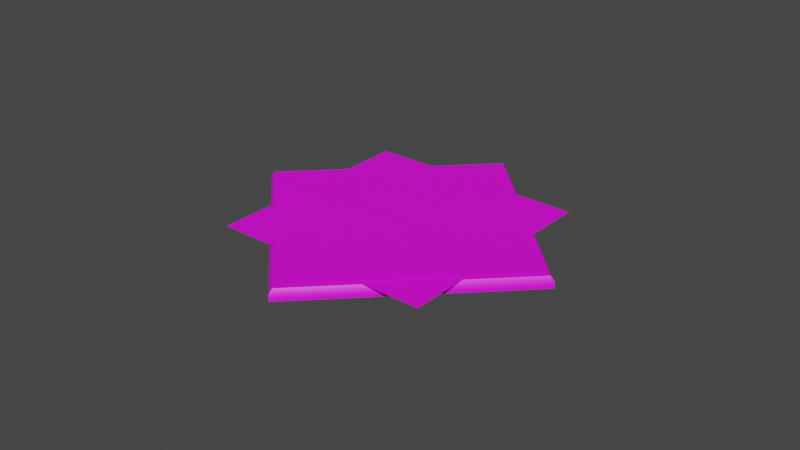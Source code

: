 # Source: newboard.blend  (saved by Blender 2.93.20; exported with 4.5.12 LTS)
import bpy
from mathutils import Matrix  # noqa: F401  (used for matrix-valued properties, if any)

bpy.ops.wm.read_factory_settings(use_empty=True)
scene = bpy.context.scene
scene.name = 'Scene'

# ---- collections
col_collection = bpy.data.collections.new('Collection'); scene.collection.children.link(col_collection)

# ---- images (referenced by path relative to the original .blend; pixels are not part of the script)
import os
ASSET_DIR = os.environ.get("B2B_ASSET_DIR", "")  # directory of the original .blend (textures are referenced by path, not embedded)
HERE = os.path.dirname(os.path.abspath(__file__))  # packed textures are extracted next to this script under _unpacked/

def load_image(name, relpath, width, height, colorspace="sRGB"):
    """Load a texture the original file referenced (path relative to the .blend, or extracted next to this script)."""
    p = next((c for c in (os.path.join(HERE, relpath), os.path.join(ASSET_DIR, relpath)) if relpath and os.path.exists(c)), "")
    if p:
        img = bpy.data.images.load(p, check_existing=True)
        img.name = name
    else:  # same state as the original file: an image datablock whose file is absent (Cycles renders it pink)
        img = bpy.data.images.new(name, width, height)
        img.source = "FILE"
        img.filepath = "//" + (relpath or name)
    img.colorspace_settings.name = colorspace
    return img
img_wood_bmp_001 = load_image('Wood.bmp.001', 'Textures/Wood.bmp', 1024, 1024, 'sRGB')
img_chess_board_jpg_001 = load_image('Chess_Board.jpg.001', 'Textures/Chess_Board.jpg', 1024, 1024, 'sRGB')
img_chess_board_png = load_image('Chess_Board.png', 'Textures/Chess_Board.png', 1024, 1024, 'sRGB')
img_chess_board_png_001 = load_image('Chess_Board.png.001', 'Textures/Chess_Board.png', 1024, 1024, 'sRGB')

# ---- materials (node trees are filled in below, after node groups)
mat_wood_001 = bpy.data.materials.new('Wood.001')
mat_wood_001.use_transparent_shadow = False
mat_wood_001.roughness = 0.5
mat_glass_001 = bpy.data.materials.new('Glass.001')
mat_glass_001.use_transparent_shadow = False
mat_glass_001.roughness = 0.5
mat_chessy = bpy.data.materials.new('Chessy')
mat_chessy.use_transparent_shadow = False
mat_chessy_001 = bpy.data.materials.new('Chessy.001')
mat_chessy_001.use_transparent_shadow = False
mat_chessy_001.roughness = 0.5

# ---- material node trees
mat_wood_001.use_nodes = True; mat_wood_001.node_tree.nodes.clear()
_N = mat_wood_001.node_tree.nodes; _L = mat_wood_001.node_tree.links
n0 = _N.new('ShaderNodeBsdfPrincipled'); n0.name = 'Principled BSDF'; n0.location = (10, 300)
n0.distribution = 'GGX'
n0.subsurface_method = 'BURLEY'
n0.inputs[3].default_value = 1.45
n0.inputs[27].default_value = (0.0, 0.0, 0.0, 1.0)
n0.inputs[28].default_value = 1.0
n1 = _N.new('ShaderNodeOutputMaterial'); n1.name = 'Material Output'; n1.location = (300, 300)
n2 = _N.new('ShaderNodeTexImage'); n2.name = 'Image Texture'; n2.location = (-300, 600)
n2.image = img_wood_bmp_001
_L.new(n0.outputs[0], n1.inputs[0])
_L.new(n2.outputs[0], n0.inputs[0])
n1.is_active_output = True
mat_glass_001.use_nodes = True; mat_glass_001.node_tree.nodes.clear()
_N = mat_glass_001.node_tree.nodes; _L = mat_glass_001.node_tree.links
n0 = _N.new('ShaderNodeBsdfPrincipled'); n0.name = 'Principled BSDF'; n0.location = (10, 300)
n0.distribution = 'GGX'
n0.subsurface_method = 'BURLEY'
n0.inputs[3].default_value = 1.45
n0.inputs[27].default_value = (0.0, 0.0, 0.0, 1.0)
n0.inputs[28].default_value = 1.0
n1 = _N.new('ShaderNodeOutputMaterial'); n1.name = 'Material Output'; n1.location = (300, 300)
n2 = _N.new('ShaderNodeTexImage'); n2.name = 'Image Texture'; n2.location = (-300, 600)
n2.image = img_chess_board_jpg_001
_L.new(n0.outputs[0], n1.inputs[0])
_L.new(n2.outputs[0], n0.inputs[0])
n1.is_active_output = True
mat_chessy.use_nodes = True; mat_chessy.node_tree.nodes.clear()
_N = mat_chessy.node_tree.nodes; _L = mat_chessy.node_tree.links
n0 = _N.new('ShaderNodeBsdfPrincipled'); n0.name = 'Principled BSDF'; n0.location = (10, 300)
n0.distribution = 'GGX'
n0.subsurface_method = 'BURLEY'
n0.inputs[3].default_value = 1.45
n0.inputs[27].default_value = (0.0, 0.0, 0.0, 1.0)
n0.inputs[28].default_value = 1.0
n1 = _N.new('ShaderNodeOutputMaterial'); n1.name = 'Material Output'; n1.location = (300, 300)
n2 = _N.new('ShaderNodeTexImage'); n2.name = 'Image Texture'; n2.location = (-280, 260)
n2.image = img_chess_board_png
n2.projection = 'BOX'
n2.interpolation = 'Cubic'
_L.new(n0.outputs[0], n1.inputs[0])
_L.new(n2.outputs[0], n0.inputs[0])
n1.is_active_output = True
mat_chessy_001.use_nodes = True; mat_chessy_001.node_tree.nodes.clear()
_N = mat_chessy_001.node_tree.nodes; _L = mat_chessy_001.node_tree.links
n0 = _N.new('ShaderNodeBsdfPrincipled'); n0.name = 'Principled BSDF'; n0.location = (10, 300)
n0.distribution = 'GGX'
n0.subsurface_method = 'BURLEY'
n0.inputs[3].default_value = 1.45
n0.inputs[27].default_value = (0.0, 0.0, 0.0, 1.0)
n0.inputs[28].default_value = 1.0
n1 = _N.new('ShaderNodeOutputMaterial'); n1.name = 'Material Output'; n1.location = (300, 300)
n2 = _N.new('ShaderNodeTexImage'); n2.name = 'Image Texture'; n2.location = (-300, 600)
n2.image = img_chess_board_png_001
_L.new(n0.outputs[0], n1.inputs[0])
_L.new(n2.outputs[0], n0.inputs[0])
n1.is_active_output = True

# ---- world
world_world = bpy.data.worlds.new('World'); scene.world = world_world
world_world.use_nodes = True; world_world.node_tree.nodes.clear()
_N = world_world.node_tree.nodes; _L = world_world.node_tree.links
n0 = _N.new('ShaderNodeOutputWorld'); n0.name = 'World Output'; n0.location = (300, 300)
n1 = _N.new('ShaderNodeBackground'); n1.name = 'Background'; n1.location = (10, 300)
n1.inputs[0].default_value = (0.05088, 0.05088, 0.05088, 1.0)
_L.new(n1.outputs[0], n0.inputs[0])
n0.is_active_output = True
world_world.color = (0.05088, 0.05088, 0.05088)
world_world.use_sun_shadow = False
world_world.sun_shadow_jitter_overblur = 0.0

# ---- meshes
me_board_002 = bpy.data.meshes.new('Board.002')
me_board_002.from_pydata([(-0.002319, 0.6789, 8.346), (8.346, 0.6789, -0.002268), (0.002319, 0.679, -8.346), (-8.346, 0.679, 0.002268), (8.346, 0.6789, -0.002268), (0.002319, 0.679, -8.346), (-8.346, 0.679, 0.002268), (-0.002319, 0.6789, 8.346), (0.002319, 0.1056, -8.346), (8.346, 0.1056, -0.002268), (-0.002319, 0.1056, 8.346), (-8.346, 0.1056, 0.002268), (0.002476, 0.1056, -8.91), (8.91, 0.1056, -0.002422), (-0.002476, 0.1056, 8.91), (-8.91, 0.1056, 0.002422), (8.665, 0.6789, -0.002355), (0.002408, 0.679, -8.664), (0.002476, 0.429, -8.91), (8.91, 0.429, -0.002422), (-0.002408, 0.6789, 8.664), (-0.002476, 0.429, 8.91), (-8.665, 0.679, 0.002355), (-8.91, 0.429, 0.002422)], [], [(1, 4, 5, 2), (6, 7, 0, 3), (7, 4, 1, 0), (2, 5, 6, 3), (8, 9, 10, 11), (12, 13, 9, 8), (13, 14, 10, 9), (14, 15, 11, 10), (15, 12, 8, 11), (16, 17, 5, 4), (12, 18, 19, 13), (20, 16, 4, 7), (13, 19, 21, 14), (22, 20, 7, 6), (14, 21, 23, 15), (17, 22, 6, 5), (15, 23, 18, 12), (19, 18, 17, 16), (20, 21, 19, 16), (22, 23, 21, 20), (18, 23, 22, 17)])
me_board_002.polygons.foreach_set('use_smooth', [True] * 21)
_k = set([(0, 1), (0, 3), (1, 2), (2, 3), (4, 5), (4, 7), (5, 6), (6, 7), (12, 13), (12, 15), (12, 18), (13, 14), (13, 19), (14, 15), (14, 21), (15, 23), (16, 17), (16, 19), (16, 20), (17, 18), (17, 22), (20, 21), (20, 22), (22, 23)])
me_board_002.attributes.new('sharp_edge', 'BOOLEAN', 'EDGE').data.foreach_set('value', [ (min(e.vertices), max(e.vertices)) in _k for e in me_board_002.edges])
_uv = me_board_002.uv_layers.new(name='UVMap')
_uv.uv.foreach_set('vector', [0.9684, 0.03164, 0.9684, 0.03164, 0.9683, 0.9683, 0.9683, 0.9683, 0.03164, 0.9684, 0.03166, 0.03166, 0.03166, 0.03166, 0.03164, 0.9684, 0.03166, 0.03166, 0.9684, 0.03164, 0.9684, 0.03164, 0.03166, 0.03166, 0.9683, 0.9683, 0.9683, 0.9683, 0.03164, 0.9684, 0.03164, 0.9684, 0.9683, 0.9683, 0.9684, 0.03164, 0.03166, 0.03166, 0.03164, 0.9684, 1.0, 1.0, 1.0, 0.0, 0.9684, 0.03164, 0.9683, 0.9683, 1.0, 0.0, 2e-05, 2e-05, 0.03166, 0.03166, 0.9684, 0.03164, 2e-05, 2e-05, 0.0, 1.0, 0.03164, 0.9684, 0.03166, 0.03166, 0.0, 1.0, 1.0, 1.0, 0.9683, 0.9683, 0.03164, 0.9684, -0.1974, 1.977, 1.029, 1.977, 1.007, 1.95, -0.1749, 1.95, 1.032, 0.4822, 1.032, 0.5023, -0.02792, 0.5023, -0.02792, 0.4822, -0.1974, 0.5064, -0.1974, 1.977, -0.1749, 1.95, -0.1749, 0.5334, 1.026, 0.4822, 1.026, 0.5023, -0.03414, 0.5023, -0.03414, 0.4822, 1.029, 0.5064, -0.1974, 0.5064, -0.1749, 0.5334, 1.007, 0.5334, -0.0279, 0.4822, -0.0279, 0.5023, 1.032, 0.5023, 1.032, 0.4822, 1.029, 1.977, 1.029, 0.5064, 1.007, 0.5334, 1.007, 1.95, -0.03416, 0.4822, -0.03416, 0.5023, 1.026, 0.5023, 1.026, 0.4822, -0.02792, 0.5023, 1.032, 0.5023, 1.017, 0.5178, -0.0133, 0.5178, -0.01952, 0.5178, -0.03414, 0.5023, 1.026, 0.5023, 1.011, 0.5178, 1.017, 0.5178, 1.032, 0.5023, -0.0279, 0.5023, -0.01329, 0.5178, 1.026, 0.5023, -0.03416, 0.5023, -0.01954, 0.5178, 1.011, 0.5178])
me_board_002.materials.append(mat_wood_001)
me_board_002.use_remesh_fix_poles = True
me_board_002.use_remesh_preserve_attributes = False
me_board_002.update()
me_board_002.normals_split_custom_set([tuple(v) for v in zip(*[iter([-0.3826, 0.0, -0.9239, -0.3826, 9.293e-08, -0.9239, 0.5, 0.5, -0.7072, -0.5, -0.5, -0.7072, 0.3827, -9.294e-08, -0.9239, 9.337e-11, -3.894e-07, -1.0, 9.343e-11, 3.894e-07, -1.0, 0.3827, 0.0, -0.9239, 9.337e-11, -3.894e-07, -1.0, -0.3826, 9.293e-08, -0.9239, -0.3826, 0.0, -0.9239, 9.343e-11, 3.894e-07, -1.0, -0.5, -0.5, -0.7072, 0.5, 0.5, -0.7072, 0.3827, -9.294e-08, -0.9239, 0.3827, 0.0, -0.9239, -7.359e-08, -1.0, -7.599e-08, -7.358e-08, -1.0, -8.518e-08, -7.359e-08, -1.0, -7.14e-08, -7.358e-08, -1.0, -6.221e-08, -5.811e-08, -1.0, -6.129e-08, -5.811e-08, -1.0, -7.353e-08, -7.358e-08, -1.0, -8.518e-08, -7.359e-08, -1.0, -7.599e-08, -5.811e-08, -1.0, -7.353e-08, -5.811e-08, -1.0, -5.515e-08, -7.359e-08, -1.0, -7.14e-08, -7.358e-08, -1.0, -8.518e-08, -5.811e-08, -1.0, -5.515e-08, -5.811e-08, -1.0, -4.29e-08, -7.358e-08, -1.0, -6.221e-08, -7.359e-08, -1.0, -7.14e-08, -5.811e-08, -1.0, -4.29e-08, -5.811e-08, -1.0, -6.129e-08, -7.359e-08, -1.0, -7.599e-08, -7.358e-08, -1.0, -6.221e-08, 5.961e-08, 1.0, 1.763e-07, 5.961e-08, 1.0, 6.183e-11, 5.958e-08, 1.0, -2.095e-11, 5.958e-08, 1.0, 1.763e-07, 0.7071, 0.0, -0.7071, 0.6628, 0.3263, -0.6739, 0.6739, 0.3263, -0.6628, 0.7071, 0.0, -0.7071, 5.961e-08, 1.0, 8.81e-08, 5.961e-08, 1.0, 1.763e-07, 5.958e-08, 1.0, 1.763e-07, 5.958e-08, 1.0, 8.814e-08, 0.7071, 0.0, 0.7071, 0.6739, 0.3262, 0.6629, 0.6629, 0.3262, 0.6739, 0.7071, 0.0, 0.7071, 5.961e-08, 1.0, -8.81e-08, 5.961e-08, 1.0, 8.81e-08, 5.958e-08, 1.0, 8.814e-08, 5.958e-08, 1.0, -8.814e-08, -0.7071, 0.0, 0.7071, -0.6628, 0.3263, 0.6739, -0.6739, 0.3263, 0.6628, -0.7071, 0.0, 0.7071, 5.961e-08, 1.0, 6.183e-11, 5.961e-08, 1.0, -8.81e-08, 5.958e-08, 1.0, -8.814e-08, 5.958e-08, 1.0, -2.095e-11, -0.7071, 0.0, -0.7071, -0.6739, 0.3261, -0.6629, -0.6629, 0.3261, -0.674, -0.7071, 0.0, -0.7071, 0.6739, 0.3263, -0.6628, 0.6628, 0.3263, -0.6739, 0.5805, 0.571, -0.5805, 0.5805, 0.571, -0.5805, 0.5806, 0.5708, 0.5806, 0.6629, 0.3262, 0.6739, 0.6739, 0.3262, 0.6629, 0.5806, 0.5708, 0.5806, -0.5805, 0.571, 0.5805, -0.6739, 0.3263, 0.6628, -0.6628, 0.3263, 0.6739, -0.5805, 0.571, 0.5805, -0.6629, 0.3261, -0.674, -0.6739, 0.3261, -0.6629, -0.5806, 0.5708, -0.5806, -0.5806, 0.5708, -0.5806])] * 3)])
me_board_001 = bpy.data.meshes.new('Board.001')
me_board_001.from_pydata([(-0.002319, 0.6789, 8.346), (8.346, 0.6789, -0.002268), (0.002319, 0.679, -8.346), (-8.346, 0.679, 0.002268)], [], [(0, 1, 2, 3)])
me_board_001.polygons.foreach_set('use_smooth', [True] * 1)
_k = set([(0, 1), (0, 3), (1, 2), (2, 3)])
me_board_001.attributes.new('sharp_edge', 'BOOLEAN', 'EDGE').data.foreach_set('value', [ (min(e.vertices), max(e.vertices)) in _k for e in me_board_001.edges])
_uv = me_board_001.uv_layers.new(name='UVMap')
_uv.uv.foreach_set('vector', [0.00507, 0.00692, 0.00506, 0.989, 0.9991, 0.989, 0.9991, 0.0069])
me_board_001.materials.append(mat_glass_001)
me_board_001.use_remesh_fix_poles = True
me_board_001.use_remesh_preserve_attributes = False
me_board_001.update()
me_board_001.normals_split_custom_set([tuple(v) for v in zip(*[iter([1.214e-07, 1.0, 1.198e-07, 1.214e-07, 1.0, 1.198e-07, 1.214e-07, 1.0, 1.198e-07, 1.214e-07, 1.0, 1.198e-07])] * 3)])
me_cube = bpy.data.meshes.new('Cube')
me_cube.from_pydata([(-0.8248, -0.6112, -0.112), (-0.8248, -0.6112, 0.112), (-0.8248, 0.6112, -0.112), (-0.8248, 0.6112, 0.112), (0.8248, -0.6112, -0.112), (0.8248, -0.6112, 0.112), (0.8248, 0.6112, -0.112), (0.8248, 0.6112, 0.112)], [], [(0, 1, 3, 2), (2, 3, 7, 6), (6, 7, 5, 4), (4, 5, 1, 0), (2, 6, 4, 0), (7, 3, 1, 5)])
_uv = me_cube.uv_layers.new(name='UVMap')
_uv.uv.foreach_set('vector', [8.172e-05, -1.998, 0.9999, -1.998, 0.9999, -0.9979, 8.172e-05, -0.9979, 8.172e-05, -0.9979, 0.9999, -0.9979, 0.9999, 0.001953, 8.172e-05, 0.001953, 8.172e-05, 0.001953, 0.9999, 0.001953, 0.9999, 1.002, 8.172e-05, 1.002, 8.172e-05, 1.002, 0.9999, 1.002, 0.9999, 2.002, 8.172e-05, 2.002, -0.9998, 0.001953, 8.172e-05, 0.001953, 8.172e-05, 1.002, -0.9998, 1.002, 0.9999, 0.001953, 2.0, 0.001953, 2.0, 1.002, 0.9999, 1.002])
me_cube.materials.append(mat_chessy)
me_cube.use_remesh_fix_poles = True
me_cube.use_remesh_preserve_attributes = False
me_cube.update()
me_aleboard = bpy.data.meshes.new('AleBoard')
me_aleboard.from_pydata([], [], [])
me_aleboard.use_remesh_fix_poles = True
me_aleboard.use_remesh_preserve_attributes = False
me_aleboard.update()
me_cube_001 = bpy.data.meshes.new('Cube.001')
me_cube_001.from_pydata([(-0.004106, 0.4768, 8.344), (-0.004106, 0.6978, 8.344), (-8.344, 0.6978, 0.004106), (-8.344, 0.4768, 0.004106), (0.004106, 0.6978, -8.344), (0.004106, 0.4768, -8.344), (8.344, 0.6978, -0.004106), (8.344, 0.4768, -0.004106)], [], [(0, 1, 2, 3), (3, 2, 4, 5), (5, 4, 6, 7), (7, 6, 1, 0), (3, 5, 7, 0), (4, 2, 1, 6)])
me_cube_001.polygons.foreach_set('use_smooth', [True] * 6)
_k = set([(0, 1), (0, 3), (0, 7), (1, 2), (1, 6), (2, 3), (2, 4), (3, 5), (4, 5), (4, 6), (5, 7), (6, 7)])
me_cube_001.attributes.new('sharp_edge', 'BOOLEAN', 'EDGE').data.foreach_set('value', [ (min(e.vertices), max(e.vertices)) in _k for e in me_cube_001.edges])
_uv = me_cube_001.uv_layers.new(name='UVMap')
_uv.uv.foreach_set('vector', [8.2e-05, -1.998, 0.9999, -1.998, 0.9999, -0.9979, 8.2e-05, -0.9979, 8.2e-05, -0.9979, 0.9999, -0.9979, 0.9999, 0.001953, 8.2e-05, 0.001953, 8.2e-05, 0.001953, 0.9999, 0.001953, 0.9999, 1.002, 8.2e-05, 1.002, 8.2e-05, 1.002, 0.9999, 1.002, 0.9999, 2.002, 8.2e-05, 2.002, -0.9998, 0.001953, 8.2e-05, 0.001953, 8.2e-05, 1.002, -0.9998, 1.002, 0.9999, 0.001953, 2.0, 0.001953, 2.0, 1.002, 0.9999, 1.002])
me_cube_001.materials.append(mat_chessy_001)
me_cube_001.use_remesh_fix_poles = True
me_cube_001.use_remesh_preserve_attributes = False
me_cube_001.update()
me_cube_001.normals_split_custom_set([tuple(v) for v in zip(*[iter([-0.7071, 0.0, 0.7071, -0.7071, 0.0, 0.7071, -0.7071, 0.0, 0.7071, -0.7071, 0.0, 0.7071, -0.7071, 0.0, -0.7071, -0.7071, 0.0, -0.7071, -0.7071, 0.0, -0.7071, -0.7071, 0.0, -0.7071, 0.7071, 0.0, -0.7071, 0.7071, 0.0, -0.7071, 0.7071, 0.0, -0.7071, 0.7071, 0.0, -0.7071, 0.7071, 0.0, 0.7071, 0.7071, 0.0, 0.7071, 0.7071, 0.0, 0.7071, 0.7071, 0.0, 0.7071, 0.0, -1.0, 0.0, 0.0, -1.0, 0.0, 0.0, -1.0, 0.0, 0.0, -1.0, 0.0, 0.0, 1.0, 0.0, 0.0, 1.0, 0.0, 0.0, 1.0, 0.0, 0.0, 1.0, 0.0])] * 3)])

# ---- objects
ob_board_002 = bpy.data.objects.new('Board.002', me_board_002)
ob_board_001 = bpy.data.objects.new('Board.001', me_board_001)
ob_cube = bpy.data.objects.new('Cube', me_cube)
ob_aleboard = bpy.data.objects.new('AleBoard', me_aleboard)
ob_cube_001 = bpy.data.objects.new('Cube.001', me_cube_001)

# ---- transforms, parenting, visibility, modifiers, constraints
ob_board_002.location = (0.0, 0.0, 0.0)
ob_board_002.rotation_euler = (1.571, -0.0, 0.0)
ob_board_001.location = (0.0, 0.0, 0.0)
ob_board_001.rotation_euler = (1.571, -0.0, 0.7854)
ob_cube.location = (0.0, 0.0, 0.5873)
ob_cube.rotation_euler = (0.0, -0.0, 0.7854)
ob_cube.scale = (7.157, 9.649, 0.9864)
ob_aleboard.location = (0.0, 0.0, 0.0)
ob_aleboard.rotation_euler = (1.571, -0.0, 0.0)
ob_cube_001.location = (0.0, 0.0, 0.0)
ob_cube_001.rotation_euler = (1.571, -0.0, 0.0)

# ---- collection membership
col_collection.objects.link(ob_board_002)
col_collection.objects.link(ob_board_001)
col_collection.objects.link(ob_cube)
col_collection.objects.link(ob_aleboard)
col_collection.objects.link(ob_cube_001)

# ---- scene / render settings (as saved in the file)
scene.frame_start = 1; scene.frame_end = 250; scene.frame_set(1)
scene.render.engine = 'BLENDER_EEVEE_NEXT'
scene.cycles.use_denoising = False
scene.cycles.samples = 128
scene.cycles.sampling_pattern = 'TABULATED_SOBOL'
scene.cycles.use_adaptive_sampling = False
scene.cycles.use_light_tree = False
scene.view_settings.view_transform = 'Filmic'
bpy.context.view_layer.update()

# ---- added for rendering (the .blend has no active camera and no usable light): camera, sun
cam_auto = bpy.data.cameras.new('AutoCamera')
cam_auto.lens = 50.0
cam_auto.sensor_width = 36.0
cam_auto.clip_end = 1000.0
ob_auto_camera = bpy.data.objects.new('AutoCamera', cam_auto)
scene.collection.objects.link(ob_auto_camera)
ob_auto_camera.location = (30.8956, -37.0747, 25.0653)
ob_auto_camera.rotation_euler = (1.09748, -7.21219e-08, 0.694738)
scene.camera = ob_auto_camera
light_auto_sun = bpy.data.lights.new('AutoSun', 'SUN')
light_auto_sun.energy = 3.0
light_auto_sun.angle = 0.0523599
ob_auto_sun = bpy.data.objects.new('AutoSun', light_auto_sun)
scene.collection.objects.link(ob_auto_sun)
ob_auto_sun.rotation_euler = (0.872665, 0.174533, 0.523599)
bpy.context.view_layer.update()
